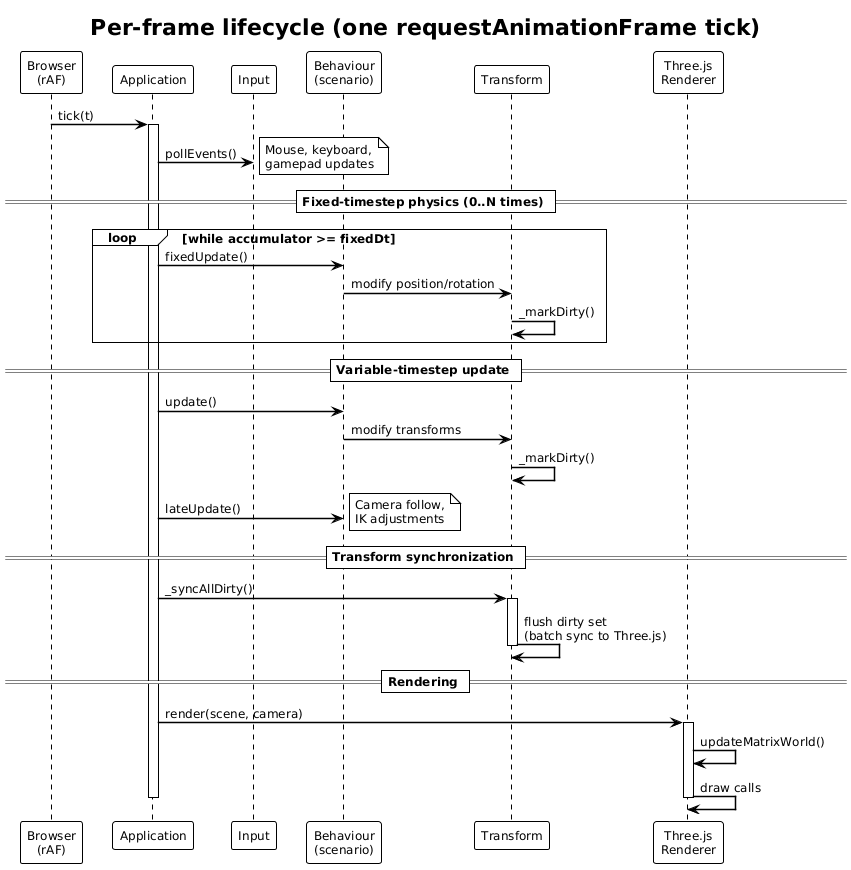

The diagram above was rendered by PlantUML. Its source (embedded in the PNG):
@startuml
!theme plain
skinparam shadowing false
skinparam defaultFontName "Times New Roman"
skinparam defaultFontSize 12
skinparam sequenceArrowThickness 1.5
skinparam sequenceParticipantBorderThickness 1
skinparam BackgroundColor White

title Per-frame lifecycle (one requestAnimationFrame tick)

participant "Browser\n(rAF)" as RAF
participant "Application" as App
participant "Input" as In
participant "Behaviour\n(scenario)" as Beh
participant "Transform" as Tr
participant "Three.js\nRenderer" as Render

RAF -> App : tick(t)
activate App

App -> In : pollEvents()
note right
  Mouse, keyboard,
  gamepad updates
end note

== Fixed-timestep physics (0..N times) ==
loop while accumulator >= fixedDt
  App -> Beh : fixedUpdate()
  Beh -> Tr : modify position/rotation
  Tr -> Tr : _markDirty()
end

== Variable-timestep update ==
App -> Beh : update()
Beh -> Tr : modify transforms
Tr -> Tr : _markDirty()

App -> Beh : lateUpdate()
note right
  Camera follow,
  IK adjustments
end note

== Transform synchronization ==
App -> Tr : _syncAllDirty()
activate Tr
Tr -> Tr : flush dirty set\n(batch sync to Three.js)
deactivate Tr

== Rendering ==
App -> Render : render(scene, camera)
activate Render
Render -> Render : updateMatrixWorld()
Render -> Render : draw calls
deactivate Render

deactivate App
@enduml